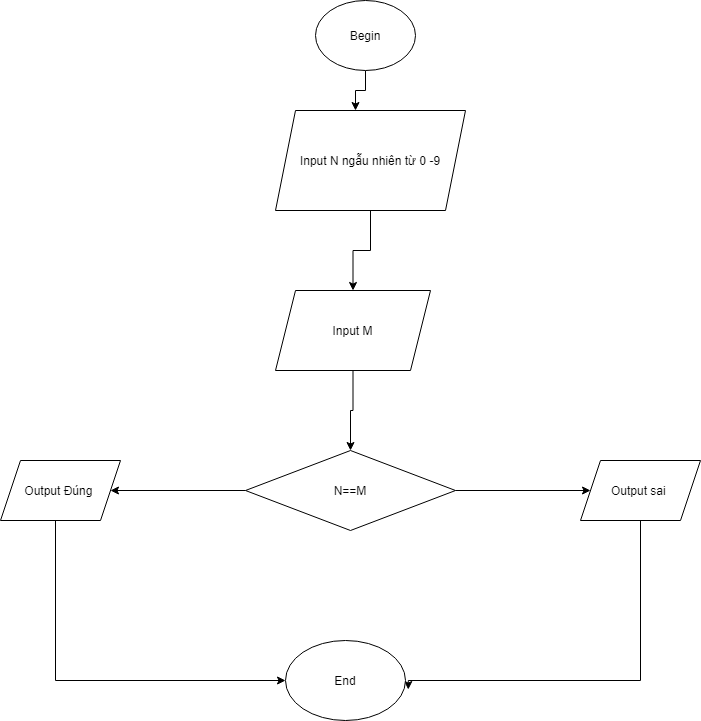

The diagram above was exported from draw.io. Its source (the exported page's mxGraphModel, read from the mxfile embedded in the PNG):
<mxGraphModel dx="1038" dy="580" grid="1" gridSize="10" guides="1" tooltips="1" connect="1" arrows="1" fold="1" page="1" pageScale="1" pageWidth="827" pageHeight="1169" math="0" shadow="0">
  <root>
    <mxCell id="0" />
    <mxCell id="1" parent="0" />
    <mxCell id="zxc7VZo4G_5IEOMlo3Y9-14" value="" style="edgeStyle=orthogonalEdgeStyle;rounded=0;orthogonalLoop=1;jettySize=auto;html=1;" edge="1" parent="1" source="zxc7VZo4G_5IEOMlo3Y9-1" target="zxc7VZo4G_5IEOMlo3Y9-2">
      <mxGeometry relative="1" as="geometry">
        <Array as="points">
          <mxPoint x="380" y="120" />
          <mxPoint x="370" y="120" />
        </Array>
      </mxGeometry>
    </mxCell>
    <mxCell id="zxc7VZo4G_5IEOMlo3Y9-1" value="Begin" style="ellipse;whiteSpace=wrap;html=1;" vertex="1" parent="1">
      <mxGeometry x="330" y="30" width="100" height="70" as="geometry" />
    </mxCell>
    <mxCell id="zxc7VZo4G_5IEOMlo3Y9-4" value="" style="edgeStyle=orthogonalEdgeStyle;rounded=0;orthogonalLoop=1;jettySize=auto;html=1;" edge="1" parent="1" source="zxc7VZo4G_5IEOMlo3Y9-2" target="zxc7VZo4G_5IEOMlo3Y9-3">
      <mxGeometry relative="1" as="geometry" />
    </mxCell>
    <mxCell id="zxc7VZo4G_5IEOMlo3Y9-2" value="Input N ngẫu nhiên từ 0 -9" style="shape=parallelogram;perimeter=parallelogramPerimeter;whiteSpace=wrap;html=1;fixedSize=1;" vertex="1" parent="1">
      <mxGeometry x="290" y="140" width="190" height="100" as="geometry" />
    </mxCell>
    <mxCell id="zxc7VZo4G_5IEOMlo3Y9-6" value="" style="edgeStyle=orthogonalEdgeStyle;rounded=0;orthogonalLoop=1;jettySize=auto;html=1;" edge="1" parent="1" source="zxc7VZo4G_5IEOMlo3Y9-3" target="zxc7VZo4G_5IEOMlo3Y9-5">
      <mxGeometry relative="1" as="geometry" />
    </mxCell>
    <mxCell id="zxc7VZo4G_5IEOMlo3Y9-3" value="Input M&lt;br&gt;" style="shape=parallelogram;perimeter=parallelogramPerimeter;whiteSpace=wrap;html=1;fixedSize=1;" vertex="1" parent="1">
      <mxGeometry x="290" y="320" width="155" height="80" as="geometry" />
    </mxCell>
    <mxCell id="zxc7VZo4G_5IEOMlo3Y9-8" value="" style="edgeStyle=orthogonalEdgeStyle;rounded=0;orthogonalLoop=1;jettySize=auto;html=1;" edge="1" parent="1" source="zxc7VZo4G_5IEOMlo3Y9-5" target="zxc7VZo4G_5IEOMlo3Y9-7">
      <mxGeometry relative="1" as="geometry" />
    </mxCell>
    <mxCell id="zxc7VZo4G_5IEOMlo3Y9-10" value="" style="edgeStyle=orthogonalEdgeStyle;rounded=0;orthogonalLoop=1;jettySize=auto;html=1;" edge="1" parent="1" source="zxc7VZo4G_5IEOMlo3Y9-5" target="zxc7VZo4G_5IEOMlo3Y9-9">
      <mxGeometry relative="1" as="geometry" />
    </mxCell>
    <mxCell id="zxc7VZo4G_5IEOMlo3Y9-5" value="N==M" style="rhombus;whiteSpace=wrap;html=1;" vertex="1" parent="1">
      <mxGeometry x="260" y="480" width="210" height="80" as="geometry" />
    </mxCell>
    <mxCell id="zxc7VZo4G_5IEOMlo3Y9-13" style="edgeStyle=orthogonalEdgeStyle;rounded=0;orthogonalLoop=1;jettySize=auto;html=1;entryX=1.023;entryY=0.613;entryDx=0;entryDy=0;entryPerimeter=0;" edge="1" parent="1" source="zxc7VZo4G_5IEOMlo3Y9-7" target="zxc7VZo4G_5IEOMlo3Y9-11">
      <mxGeometry relative="1" as="geometry">
        <Array as="points">
          <mxPoint x="655" y="710" />
          <mxPoint x="423" y="710" />
        </Array>
      </mxGeometry>
    </mxCell>
    <mxCell id="zxc7VZo4G_5IEOMlo3Y9-7" value="Output sai&amp;nbsp;" style="shape=parallelogram;perimeter=parallelogramPerimeter;whiteSpace=wrap;html=1;fixedSize=1;" vertex="1" parent="1">
      <mxGeometry x="595" y="490" width="120" height="60" as="geometry" />
    </mxCell>
    <mxCell id="zxc7VZo4G_5IEOMlo3Y9-12" value="" style="edgeStyle=orthogonalEdgeStyle;rounded=0;orthogonalLoop=1;jettySize=auto;html=1;" edge="1" parent="1" source="zxc7VZo4G_5IEOMlo3Y9-9" target="zxc7VZo4G_5IEOMlo3Y9-11">
      <mxGeometry relative="1" as="geometry">
        <Array as="points">
          <mxPoint x="70" y="710" />
        </Array>
      </mxGeometry>
    </mxCell>
    <mxCell id="zxc7VZo4G_5IEOMlo3Y9-9" value="Output Đúng&amp;nbsp;" style="shape=parallelogram;perimeter=parallelogramPerimeter;whiteSpace=wrap;html=1;fixedSize=1;" vertex="1" parent="1">
      <mxGeometry x="15" y="490" width="120" height="60" as="geometry" />
    </mxCell>
    <mxCell id="zxc7VZo4G_5IEOMlo3Y9-11" value="End" style="ellipse;whiteSpace=wrap;html=1;" vertex="1" parent="1">
      <mxGeometry x="300" y="670" width="120" height="80" as="geometry" />
    </mxCell>
  </root>
</mxGraphModel>